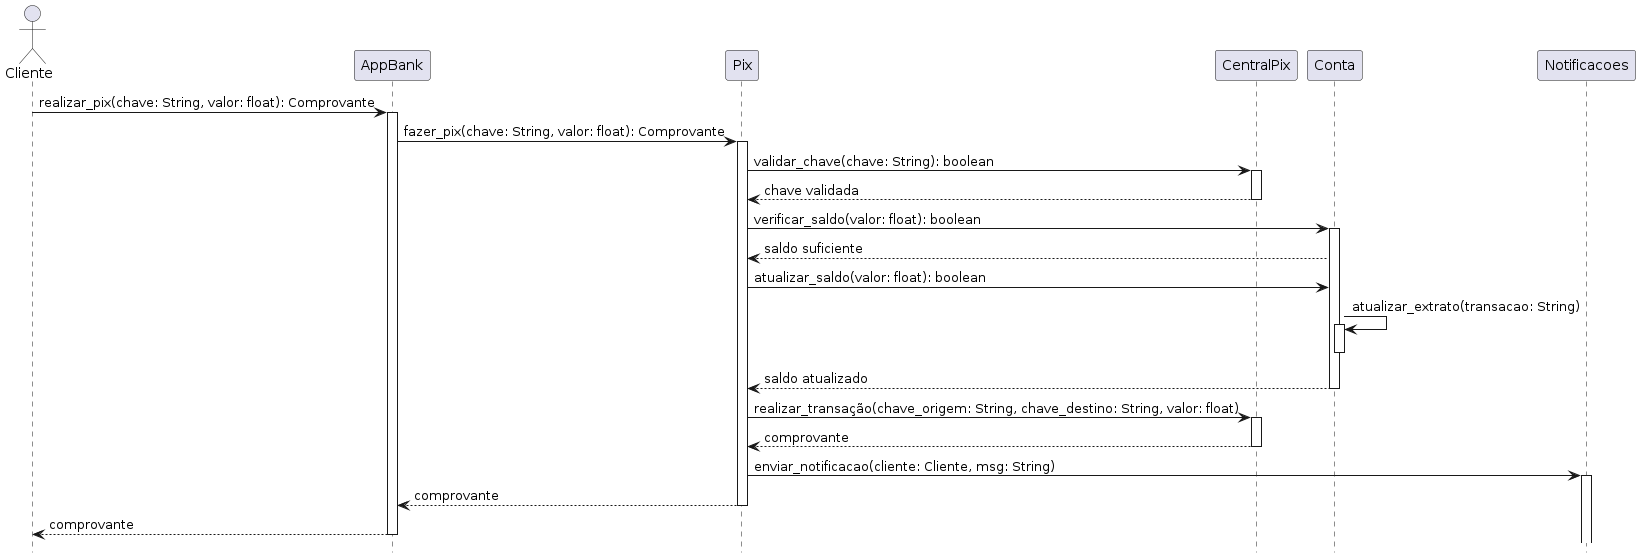

The diagram above was rendered by PlantUML. Its source (embedded in the PNG):
@startuml
hide footbox

actor "Cliente" as cliente

cliente -> AppBank: realizar_pix(chave: String, valor: float): Comprovante
activate AppBank

AppBank -> Pix: fazer_pix(chave: String, valor: float): Comprovante
activate Pix

Pix -> CentralPix: validar_chave(chave: String): boolean
activate CentralPix

CentralPix --> Pix: chave validada 
deactivate CentralPix

Pix -> Conta: verificar_saldo(valor: float): boolean
activate Conta

Conta --> Pix: saldo suficiente

Pix -> Conta: atualizar_saldo(valor: float): boolean

Conta -> Conta: atualizar_extrato(transacao: String)
activate Conta
deactivate Conta

Conta --> Pix: saldo atualizado
deactivate Conta

Pix -> CentralPix: realizar_transação(chave_origem: String, chave_destino: String, valor: float)
activate CentralPix

CentralPix --> Pix: comprovante
deactivate CentralPix

Pix -> Notificacoes: enviar_notificacao(cliente: Cliente, msg: String)
activate Notificacoes

Pix --> AppBank: comprovante
deactivate Pix

AppBank --> cliente: comprovante
deactivate AppBank

@enduml